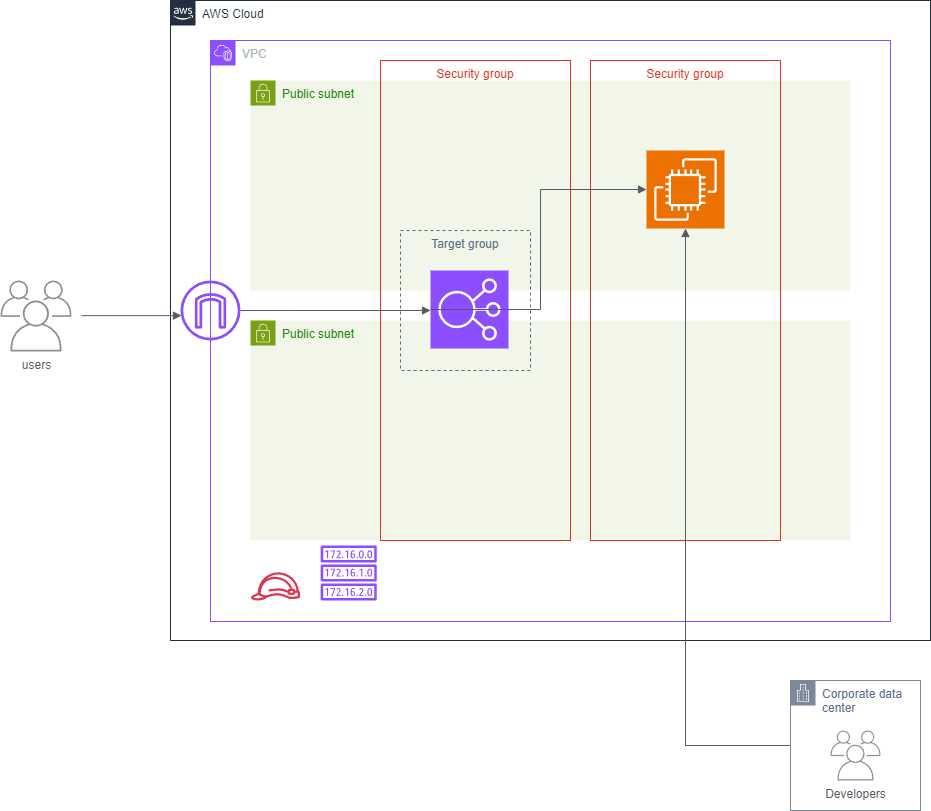

The diagram above was exported from draw.io. Its source (the exported page's mxGraphModel, read from the mxfile embedded in the PNG):
<mxGraphModel dx="2159" dy="1200" grid="1" gridSize="10" guides="1" tooltips="1" connect="1" arrows="1" fold="1" page="1" pageScale="1" pageWidth="827" pageHeight="1169" math="0" shadow="0">
  <root>
    <mxCell id="0" />
    <mxCell id="1" parent="0" />
    <mxCell id="9SZ4IUXA4r9wMpmDnjR2-3" value="Public subnet" style="points=[[0,0],[0.25,0],[0.5,0],[0.75,0],[1,0],[1,0.25],[1,0.5],[1,0.75],[1,1],[0.75,1],[0.5,1],[0.25,1],[0,1],[0,0.75],[0,0.5],[0,0.25]];outlineConnect=0;gradientColor=none;html=1;whiteSpace=wrap;fontSize=12;fontStyle=0;container=1;pointerEvents=0;collapsible=0;recursiveResize=0;shape=mxgraph.aws4.group;grIcon=mxgraph.aws4.group_security_group;grStroke=0;strokeColor=#7AA116;fillColor=#F2F6E8;verticalAlign=top;align=left;spacingLeft=30;fontColor=#248814;dashed=0;" parent="1" vertex="1">
      <mxGeometry x="120" y="120" width="600" height="210" as="geometry" />
    </mxCell>
    <mxCell id="9SZ4IUXA4r9wMpmDnjR2-1" value="AWS Cloud" style="points=[[0,0],[0.25,0],[0.5,0],[0.75,0],[1,0],[1,0.25],[1,0.5],[1,0.75],[1,1],[0.75,1],[0.5,1],[0.25,1],[0,1],[0,0.75],[0,0.5],[0,0.25]];outlineConnect=0;gradientColor=none;html=1;whiteSpace=wrap;fontSize=12;fontStyle=0;container=1;pointerEvents=0;collapsible=0;recursiveResize=0;shape=mxgraph.aws4.group;grIcon=mxgraph.aws4.group_aws_cloud_alt;strokeColor=#232F3E;fillColor=none;verticalAlign=top;align=left;spacingLeft=30;fontColor=#232F3E;dashed=0;" parent="1" vertex="1">
      <mxGeometry x="40" y="40" width="760" height="640" as="geometry" />
    </mxCell>
    <mxCell id="9SZ4IUXA4r9wMpmDnjR2-2" value="VPC" style="points=[[0,0],[0.25,0],[0.5,0],[0.75,0],[1,0],[1,0.25],[1,0.5],[1,0.75],[1,1],[0.75,1],[0.5,1],[0.25,1],[0,1],[0,0.75],[0,0.5],[0,0.25]];outlineConnect=0;gradientColor=none;html=1;whiteSpace=wrap;fontSize=12;fontStyle=0;container=1;pointerEvents=0;collapsible=0;recursiveResize=0;shape=mxgraph.aws4.group;grIcon=mxgraph.aws4.group_vpc2;strokeColor=#8C4FFF;fillColor=none;verticalAlign=top;align=left;spacingLeft=30;fontColor=#AAB7B8;dashed=0;" parent="9SZ4IUXA4r9wMpmDnjR2-1" vertex="1">
      <mxGeometry x="40" y="40" width="680" height="581" as="geometry" />
    </mxCell>
    <mxCell id="1S5SFtDm_Tq1YHQfRTVd-1" value="Public subnet" style="points=[[0,0],[0.25,0],[0.5,0],[0.75,0],[1,0],[1,0.25],[1,0.5],[1,0.75],[1,1],[0.75,1],[0.5,1],[0.25,1],[0,1],[0,0.75],[0,0.5],[0,0.25]];outlineConnect=0;gradientColor=none;html=1;whiteSpace=wrap;fontSize=12;fontStyle=0;container=1;pointerEvents=0;collapsible=0;recursiveResize=0;shape=mxgraph.aws4.group;grIcon=mxgraph.aws4.group_security_group;grStroke=0;strokeColor=#7AA116;fillColor=#F2F6E8;verticalAlign=top;align=left;spacingLeft=30;fontColor=#248814;dashed=0;" vertex="1" parent="9SZ4IUXA4r9wMpmDnjR2-2">
      <mxGeometry x="40" y="280" width="600" height="220" as="geometry" />
    </mxCell>
    <mxCell id="9SZ4IUXA4r9wMpmDnjR2-6" value="Security group" style="fillColor=none;strokeColor=#DD3522;verticalAlign=top;fontStyle=0;fontColor=#DD3522;whiteSpace=wrap;html=1;" parent="1S5SFtDm_Tq1YHQfRTVd-1" vertex="1">
      <mxGeometry x="340" y="-260" width="190" height="480" as="geometry" />
    </mxCell>
    <mxCell id="9SZ4IUXA4r9wMpmDnjR2-7" value="" style="sketch=0;points=[[0,0,0],[0.25,0,0],[0.5,0,0],[0.75,0,0],[1,0,0],[0,1,0],[0.25,1,0],[0.5,1,0],[0.75,1,0],[1,1,0],[0,0.25,0],[0,0.5,0],[0,0.75,0],[1,0.25,0],[1,0.5,0],[1,0.75,0]];outlineConnect=0;fontColor=#232F3E;fillColor=#ED7100;strokeColor=#ffffff;dashed=0;verticalLabelPosition=bottom;verticalAlign=top;align=center;html=1;fontSize=12;fontStyle=0;aspect=fixed;shape=mxgraph.aws4.resourceIcon;resIcon=mxgraph.aws4.ec2;" parent="1S5SFtDm_Tq1YHQfRTVd-1" vertex="1">
      <mxGeometry x="396" y="-170" width="78" height="78" as="geometry" />
    </mxCell>
    <mxCell id="9SZ4IUXA4r9wMpmDnjR2-15" value="" style="sketch=0;outlineConnect=0;fontColor=#232F3E;gradientColor=none;fillColor=#DD344C;strokeColor=none;dashed=0;verticalLabelPosition=bottom;verticalAlign=top;align=center;html=1;fontSize=12;fontStyle=0;aspect=fixed;pointerEvents=1;shape=mxgraph.aws4.role;" parent="9SZ4IUXA4r9wMpmDnjR2-2" vertex="1">
      <mxGeometry x="40" y="531.79" width="50" height="28.21" as="geometry" />
    </mxCell>
    <mxCell id="1S5SFtDm_Tq1YHQfRTVd-2" value="" style="sketch=0;outlineConnect=0;fontColor=#232F3E;gradientColor=none;fillColor=#8C4FFF;strokeColor=none;dashed=0;verticalLabelPosition=bottom;verticalAlign=top;align=center;html=1;fontSize=12;fontStyle=0;aspect=fixed;pointerEvents=1;shape=mxgraph.aws4.route_table;" vertex="1" parent="9SZ4IUXA4r9wMpmDnjR2-2">
      <mxGeometry x="110" y="505" width="56.45" height="55" as="geometry" />
    </mxCell>
    <mxCell id="1S5SFtDm_Tq1YHQfRTVd-5" value="Security group" style="fillColor=none;strokeColor=#DD3522;verticalAlign=top;fontStyle=0;fontColor=#DD3522;whiteSpace=wrap;html=1;" vertex="1" parent="9SZ4IUXA4r9wMpmDnjR2-2">
      <mxGeometry x="170" y="20" width="190" height="480" as="geometry" />
    </mxCell>
    <mxCell id="9SZ4IUXA4r9wMpmDnjR2-8" value="" style="edgeStyle=orthogonalEdgeStyle;html=1;endArrow=block;elbow=vertical;startArrow=none;endFill=1;strokeColor=#545B64;rounded=0;entryX=0;entryY=0.5;entryDx=0;entryDy=0;entryPerimeter=0;" parent="9SZ4IUXA4r9wMpmDnjR2-2" edge="1">
      <mxGeometry width="100" relative="1" as="geometry">
        <mxPoint x="30" y="270.0344827586207" as="sourcePoint" />
        <mxPoint x="220" y="270" as="targetPoint" />
        <Array as="points">
          <mxPoint x="80" y="270" />
          <mxPoint x="80" y="270" />
        </Array>
      </mxGeometry>
    </mxCell>
    <mxCell id="1S5SFtDm_Tq1YHQfRTVd-6" value="" style="sketch=0;points=[[0,0,0],[0.25,0,0],[0.5,0,0],[0.75,0,0],[1,0,0],[0,1,0],[0.25,1,0],[0.5,1,0],[0.75,1,0],[1,1,0],[0,0.25,0],[0,0.5,0],[0,0.75,0],[1,0.25,0],[1,0.5,0],[1,0.75,0]];outlineConnect=0;fontColor=#232F3E;fillColor=#8C4FFF;strokeColor=#ffffff;dashed=0;verticalLabelPosition=bottom;verticalAlign=top;align=center;html=1;fontSize=12;fontStyle=0;aspect=fixed;shape=mxgraph.aws4.resourceIcon;resIcon=mxgraph.aws4.elastic_load_balancing;" vertex="1" parent="9SZ4IUXA4r9wMpmDnjR2-2">
      <mxGeometry x="220" y="230" width="78" height="78" as="geometry" />
    </mxCell>
    <mxCell id="9SZ4IUXA4r9wMpmDnjR2-10" value="" style="edgeStyle=orthogonalEdgeStyle;html=1;endArrow=block;elbow=vertical;startArrow=none;endFill=1;strokeColor=#545B64;rounded=0;entryX=0;entryY=0.5;entryDx=0;entryDy=0;entryPerimeter=0;exitX=0;exitY=0.5;exitDx=0;exitDy=0;" parent="9SZ4IUXA4r9wMpmDnjR2-2" source="1S5SFtDm_Tq1YHQfRTVd-6" target="9SZ4IUXA4r9wMpmDnjR2-7" edge="1">
      <mxGeometry width="100" relative="1" as="geometry">
        <mxPoint x="240" y="530" as="sourcePoint" />
        <mxPoint x="239.38" y="240" as="targetPoint" />
        <Array as="points">
          <mxPoint x="330" y="269" />
          <mxPoint x="330" y="149" />
        </Array>
      </mxGeometry>
    </mxCell>
    <mxCell id="9SZ4IUXA4r9wMpmDnjR2-4" value="" style="sketch=0;outlineConnect=0;fontColor=#232F3E;gradientColor=none;fillColor=#8C4FFF;strokeColor=none;dashed=0;verticalLabelPosition=bottom;verticalAlign=top;align=center;html=1;fontSize=12;fontStyle=0;aspect=fixed;pointerEvents=1;shape=mxgraph.aws4.internet_gateway;" parent="9SZ4IUXA4r9wMpmDnjR2-1" vertex="1">
      <mxGeometry x="10" y="280" width="60" height="60" as="geometry" />
    </mxCell>
    <mxCell id="9SZ4IUXA4r9wMpmDnjR2-9" value="Corporate data center" style="points=[[0,0],[0.25,0],[0.5,0],[0.75,0],[1,0],[1,0.25],[1,0.5],[1,0.75],[1,1],[0.75,1],[0.5,1],[0.25,1],[0,1],[0,0.75],[0,0.5],[0,0.25]];outlineConnect=0;gradientColor=none;html=1;whiteSpace=wrap;fontSize=12;fontStyle=0;container=1;pointerEvents=0;collapsible=0;recursiveResize=0;shape=mxgraph.aws4.group;grIcon=mxgraph.aws4.group_corporate_data_center;strokeColor=#7D8998;fillColor=none;verticalAlign=top;align=left;spacingLeft=30;fontColor=#5A6C86;dashed=0;" parent="1" vertex="1">
      <mxGeometry x="660" y="720" width="130" height="130" as="geometry" />
    </mxCell>
    <mxCell id="9SZ4IUXA4r9wMpmDnjR2-16" value="Developers" style="sketch=0;outlineConnect=0;gradientColor=none;fontColor=#545B64;strokeColor=none;fillColor=#879196;dashed=0;verticalLabelPosition=bottom;verticalAlign=top;align=center;html=1;fontSize=12;fontStyle=0;aspect=fixed;shape=mxgraph.aws4.illustration_users;pointerEvents=1" parent="9SZ4IUXA4r9wMpmDnjR2-9" vertex="1">
      <mxGeometry x="40" y="50" width="50" height="50" as="geometry" />
    </mxCell>
    <mxCell id="9SZ4IUXA4r9wMpmDnjR2-11" value="users" style="sketch=0;outlineConnect=0;gradientColor=none;fontColor=#545B64;strokeColor=none;fillColor=#879196;dashed=0;verticalLabelPosition=bottom;verticalAlign=top;align=center;html=1;fontSize=12;fontStyle=0;aspect=fixed;shape=mxgraph.aws4.illustration_users;pointerEvents=1" parent="1" vertex="1">
      <mxGeometry x="-130" y="320" width="71" height="71" as="geometry" />
    </mxCell>
    <mxCell id="9SZ4IUXA4r9wMpmDnjR2-13" value="" style="edgeStyle=orthogonalEdgeStyle;html=1;endArrow=block;elbow=vertical;startArrow=none;endFill=1;strokeColor=#545B64;rounded=0;" parent="1" edge="1">
      <mxGeometry width="100" relative="1" as="geometry">
        <mxPoint x="-49" y="355.14" as="sourcePoint" />
        <mxPoint x="51" y="355.14" as="targetPoint" />
      </mxGeometry>
    </mxCell>
    <mxCell id="1S5SFtDm_Tq1YHQfRTVd-7" value="" style="edgeStyle=orthogonalEdgeStyle;html=1;endArrow=block;elbow=vertical;startArrow=none;endFill=1;strokeColor=#545B64;rounded=0;entryX=0.5;entryY=1;entryDx=0;entryDy=0;entryPerimeter=0;exitX=0;exitY=0.5;exitDx=0;exitDy=0;" edge="1" parent="1" source="9SZ4IUXA4r9wMpmDnjR2-9" target="9SZ4IUXA4r9wMpmDnjR2-7">
      <mxGeometry width="100" relative="1" as="geometry">
        <mxPoint x="500" y="785" as="sourcePoint" />
        <mxPoint x="555" y="268" as="targetPoint" />
        <Array as="points">
          <mxPoint x="555" y="785" />
        </Array>
      </mxGeometry>
    </mxCell>
    <mxCell id="1S5SFtDm_Tq1YHQfRTVd-8" value="Target group" style="fillColor=none;strokeColor=#5A6C86;dashed=1;verticalAlign=top;fontStyle=0;fontColor=#5A6C86;whiteSpace=wrap;html=1;" vertex="1" parent="1">
      <mxGeometry x="270" y="270" width="130" height="140" as="geometry" />
    </mxCell>
  </root>
</mxGraphModel>